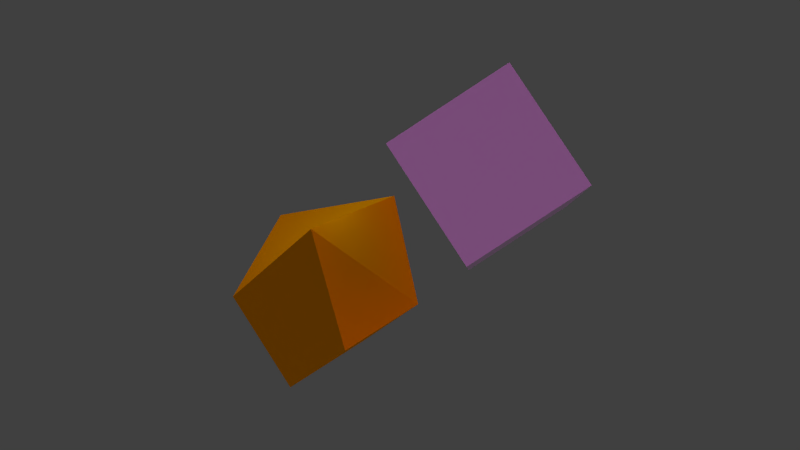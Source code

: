 # Source: test_scene_270_x64.blend  (saved by Blender 2.70.0; exported with 4.5.12 LTS)
import bpy
from mathutils import Matrix  # noqa: F401  (used for matrix-valued properties, if any)

bpy.ops.wm.read_factory_settings(use_empty=True)
scene = bpy.context.scene
scene.name = 'Scene'

# ---- collections
col_collection_1 = bpy.data.collections.new('Collection 1'); scene.collection.children.link(col_collection_1)

# ---- materials (node trees are filled in below, after node groups)
mat_material_color = bpy.data.materials.new('Material_Color')
mat_material_color.alpha_threshold = 0.0
mat_material_color.use_transparent_shadow = False
mat_material_color.diffuse_color = (1.0, 0.5, 0.0, 1.0)
mat_material_color.specular_color = (0.0, 1.0, 0.5)
mat_material_color.roughness = 0.5
mat_material_color.line_color = (0.0, 0.0, 0.0, 1.0)
mat_material_texture = bpy.data.materials.new('Material_Texture')
mat_material_texture.alpha_threshold = 0.0
mat_material_texture.use_transparent_shadow = False
mat_material_texture.roughness = 0.5
mat_material_texture.line_color = (0.0, 0.0, 0.0, 0.5)

# ---- material node trees

# ---- world
world_world = bpy.data.worlds.new('World'); scene.world = world_world
world_world.color = (0.05088, 0.05088, 0.05088)
world_world.use_sun_shadow = False
world_world.sun_shadow_jitter_overblur = 0.0
world_world.cycles.sampling_method = 'MANUAL'
world_world.cycles.sample_map_resolution = 256

# ---- lights
light_sun = bpy.data.lights.new('Sun', 'SUN')
light_sun.color = (1.0, 0.2, 1.0)
light_sun.transmission_factor = 0.0
light_sun.angle = 1.571
light_sun.energy = 0.8
light_sun.shadow_buffer_clip_start = 0.5
light_sun.shadow_soft_size = 1.0
light_sun.shadow_cascade_max_distance = 1000.0
light_sun.cycles.use_multiple_importance_sampling = False
light_spot = bpy.data.lights.new('Spot', 'SPOT')
light_spot.transmission_factor = 0.0
light_spot.energy = 100.0
light_spot.shadow_buffer_clip_start = 0.5
light_spot.shadow_soft_size = 1.0
light_spot.shadow_maximum_resolution = 0.006
light_spot.use_absolute_resolution = True
light_spot.spot_size = 0.3491
light_spot.cycles.use_multiple_importance_sampling = False
light_point = bpy.data.lights.new('Point', 'POINT')
light_point.color = (0.5, 0.6, 0.7)
light_point.transmission_factor = 0.0
light_point.energy = 80.0
light_point.shadow_buffer_clip_start = 0.5
light_point.shadow_soft_size = 1.0
light_point.shadow_maximum_resolution = 0.006
light_point.use_absolute_resolution = True
light_point.cycles.use_multiple_importance_sampling = False

# ---- meshes
me_cube = bpy.data.meshes.new('Cube')
me_cube.from_pydata([(1.0, 1.0, -1.0), (1.0, -1.0, -1.0), (-1.0, -1.0, -1.0), (-1.0, 1.0, -1.0), (1.0, 2.0, 1.0), (2.0, -1.0, 1.0), (-1.0, -1.0, 1.0), (-1.0, 1.0, 2.0)], [], [(0, 1, 2, 3), (4, 7, 6, 5), (0, 4, 5, 1), (1, 5, 6, 2), (2, 6, 7, 3), (4, 0, 3, 7)])
me_cube.materials.append(mat_material_color)
me_cube.use_remesh_preserve_volume = False
me_cube.use_remesh_preserve_attributes = False
me_cube.use_mirror_vertex_groups = False
me_cube.update()
me_cube_001 = bpy.data.meshes.new('Cube.001')
me_cube_001.from_pydata([(1.0, 1.0, -1.0), (1.0, -1.0, -1.0), (-1.0, -1.0, -1.0), (-1.0, 1.0, -1.0), (1.0, 1.0, 1.0), (1.0, -1.0, 1.0), (-1.0, -1.0, 1.0), (-1.0, 1.0, 1.0)], [], [(0, 1, 2, 3), (4, 7, 6, 5), (0, 4, 5, 1), (1, 5, 6, 2), (2, 6, 7, 3), (4, 0, 3, 7)])
_uv = me_cube_001.uv_layers.new(name='UVTex')
_uv.uv.foreach_set('vector', [1.0, 1.0, 0.0, 1.0, 0.0, 0.0, 1.0, 0.0, -5.96e-08, 1.0, 0.0, -5.96e-08, 1.0, 0.0, 1.0, 1.0, 1.0, 2.98e-08, 1.0, 1.0, 0.0, 1.0, 2.98e-08, 0.0, 1.0, 2.98e-08, 1.0, 1.0, 0.0, 1.0, 2.98e-08, 0.0, 1.0, 2.98e-08, 1.0, 1.0, 0.0, 1.0, 2.98e-08, 0.0, -5.96e-08, 1.0, 0.0, -5.96e-08, 1.0, 0.0, 1.0, 1.0])
_uv.active_render = True
_uv = me_cube_001.uv_layers.new(name='other_uv')
_uv.uv.foreach_set('vector', [0.3323, 0.0, 0.3333, 0.3323, 0.001019, 0.3333, 0.0, 0.001019, 0.001019, 0.3333, 0.3333, 0.3344, 0.3323, 0.6667, 7.923e-08, 0.6656, 0.3344, 0.0, 0.6667, 0.00102, 0.6656, 0.3333, 0.3333, 0.3323, 0.999, 0.3333, 1.0, 0.00102, 0.6677, 1.188e-07, 0.6667, 0.3323, 0.6656, 0.6667, 0.6667, 0.3344, 0.3344, 0.3333, 0.3333, 0.6656, 0.6677, 0.3333, 1.0, 0.3344, 0.999, 0.6667, 0.6667, 0.6656])
me_cube_001.materials.append(mat_material_texture)
me_cube_001.use_remesh_preserve_volume = False
me_cube_001.use_remesh_preserve_attributes = False
me_cube_001.use_mirror_vertex_groups = False
me_cube_001.update()

# ---- objects
ob_directional_light = bpy.data.objects.new('directional_light', light_sun)
ob_spotlight = bpy.data.objects.new('spotlight', light_spot)
ob_pointlight = bpy.data.objects.new('pointlight', light_point)
ob_parent_cube = bpy.data.objects.new('parent_cube', me_cube)
ob_child_cube = bpy.data.objects.new('child_cube', me_cube_001)

# ---- transforms, parenting, visibility, modifiers, constraints
ob_directional_light.location = (0.0, 0.0, 10.0)
ob_directional_light.rotation_euler = (0.0, 0.7854, 0.0)
ob_directional_light.lineart.crease_threshold = 0.0
ob_spotlight.location = (-5.0, 0.0, -5.0)
ob_spotlight.rotation_euler = (2.356, -0.0, 0.0)
ob_spotlight.lineart.crease_threshold = 0.0
ob_pointlight.location = (0.0, 0.0, 3.0)
ob_pointlight.lineart.crease_threshold = 0.0
ob_parent_cube.location = (0.0, 0.0, 0.0)
ob_parent_cube.rotation_euler = (0.0, -0.7854, 0.0)
ob_parent_cube.lock_rotations_4d = False
ob_parent_cube.empty_display_type = 'ARROWS'
ob_parent_cube.lineart.crease_threshold = 0.0
ob_child_cube.parent = ob_parent_cube
ob_child_cube.location = (5.0, 0.0, 0.0)
ob_child_cube.rotation_euler = (-2.469e-08, -3.616e-09, 0.7854)
ob_child_cube.scale = (1.0, 2.0, 1.0)
ob_child_cube.lineart.crease_threshold = 0.0

# ---- collection membership
col_collection_1.objects.link(ob_directional_light)
col_collection_1.objects.link(ob_spotlight)
col_collection_1.objects.link(ob_pointlight)
col_collection_1.objects.link(ob_parent_cube)
col_collection_1.objects.link(ob_child_cube)

# ---- scene / render settings (as saved in the file)
scene.frame_start = 1; scene.frame_end = 250; scene.frame_set(1)
scene.render.engine = 'BLENDER_EEVEE_NEXT'
scene.render.image_settings.color_mode = 'RGB'
scene.render.image_settings.compression = 90
scene.render.resolution_percentage = 50
scene.render.dither_intensity = 0.0
scene.render.bake_margin = 2
scene.render.bake_bias = 0.0
scene.cycles.use_denoising = False
scene.cycles.samples = 10
scene.cycles.sampling_pattern = 'TABULATED_SOBOL'
scene.cycles.light_sampling_threshold = 0.0
scene.cycles.use_adaptive_sampling = False
scene.cycles.use_light_tree = False
scene.cycles.blur_glossy = 0.0
scene.cycles.volume_bounces = 1
scene.cycles.pixel_filter_type = 'GAUSSIAN'
scene.cycles.sample_clamp_indirect = 0.0
scene.view_settings.view_transform = 'Standard'
bpy.context.view_layer.update()

# ---- added for rendering (the .blend has no active camera): camera
cam_auto = bpy.data.cameras.new('AutoCamera')
cam_auto.lens = 50.0
cam_auto.sensor_width = 36.0
cam_auto.clip_end = 1000.0
ob_auto_camera = bpy.data.objects.new('AutoCamera', cam_auto)
scene.collection.objects.link(ob_auto_camera)
ob_auto_camera.location = (12.4029, -12.7106, 10.638)
ob_auto_camera.rotation_euler = (1.09748, -7.21219e-08, 0.694738)
scene.camera = ob_auto_camera
bpy.context.view_layer.update()
